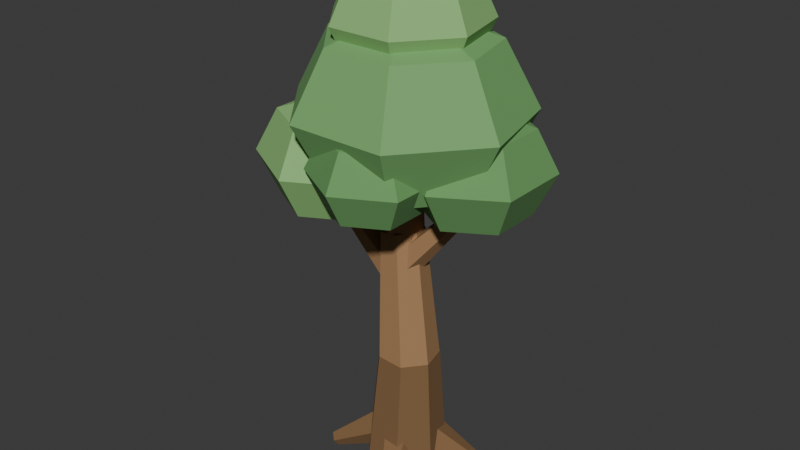# Source: prop_tree.blend  (saved by Blender 5.2.45; exported with 4.5.12 LTS)
import bpy
from mathutils import Matrix  # noqa: F401  (used for matrix-valued properties, if any)

bpy.ops.wm.read_factory_settings(use_empty=True)
scene = bpy.context.scene
scene.name = 'Tree'

# ---- collections
col_collection = bpy.data.collections.new('Collection'); scene.collection.children.link(col_collection)

# ---- materials (node trees are filled in below, after node groups)
mat_prop_wooddark = bpy.data.materials.new('Prop_WoodDark')
mat_prop_wooddark.diffuse_color = (0.22, 0.12, 0.05, 1.0)
mat_prop_wood = bpy.data.materials.new('Prop_Wood')
mat_prop_wood.diffuse_color = (0.36, 0.2, 0.09, 1.0)
mat_prop_leaf1 = bpy.data.materials.new('Prop_Leaf1')
mat_prop_leaf1.diffuse_color = (0.18, 0.42, 0.14, 1.0)
mat_prop_leaf2 = bpy.data.materials.new('Prop_Leaf2')
mat_prop_leaf2.diffuse_color = (0.26, 0.52, 0.18, 1.0)
mat_prop_leaf3 = bpy.data.materials.new('Prop_Leaf3')
mat_prop_leaf3.diffuse_color = (0.14, 0.34, 0.11, 1.0)

# ---- material node trees
mat_prop_wooddark.use_nodes = True; mat_prop_wooddark.node_tree.nodes.clear()
_N = mat_prop_wooddark.node_tree.nodes; _L = mat_prop_wooddark.node_tree.links
n0 = _N.new('ShaderNodeBsdfPrincipled'); n0.name = 'Принципиальный BSDF'; n0.location = (-200, 100)
n0.inputs[0].default_value = (0.22, 0.12, 0.05, 1.0)
n0.inputs[2].default_value = 0.88
n0.inputs[10].default_value = 0.005
n1 = _N.new('ShaderNodeOutputMaterial'); n1.name = 'Вывод материала'; n1.location = (200, 100)
_L.new(n0.outputs[0], n1.inputs[0])
n1.is_active_output = True
mat_prop_wood.use_nodes = True; mat_prop_wood.node_tree.nodes.clear()
_N = mat_prop_wood.node_tree.nodes; _L = mat_prop_wood.node_tree.links
n0 = _N.new('ShaderNodeBsdfPrincipled'); n0.name = 'Принципиальный BSDF'; n0.location = (-200, 100)
n0.inputs[0].default_value = (0.36, 0.2, 0.09, 1.0)
n0.inputs[2].default_value = 0.82
n0.inputs[10].default_value = 0.005
n1 = _N.new('ShaderNodeOutputMaterial'); n1.name = 'Вывод материала'; n1.location = (200, 100)
_L.new(n0.outputs[0], n1.inputs[0])
n1.is_active_output = True
mat_prop_leaf1.use_nodes = True; mat_prop_leaf1.node_tree.nodes.clear()
_N = mat_prop_leaf1.node_tree.nodes; _L = mat_prop_leaf1.node_tree.links
n0 = _N.new('ShaderNodeBsdfPrincipled'); n0.name = 'Принципиальный BSDF'; n0.location = (-200, 100)
n0.inputs[0].default_value = (0.18, 0.42, 0.14, 1.0)
n0.inputs[2].default_value = 0.82
n0.inputs[10].default_value = 0.005
n1 = _N.new('ShaderNodeOutputMaterial'); n1.name = 'Вывод материала'; n1.location = (200, 100)
_L.new(n0.outputs[0], n1.inputs[0])
n1.is_active_output = True
mat_prop_leaf2.use_nodes = True; mat_prop_leaf2.node_tree.nodes.clear()
_N = mat_prop_leaf2.node_tree.nodes; _L = mat_prop_leaf2.node_tree.links
n0 = _N.new('ShaderNodeBsdfPrincipled'); n0.name = 'Принципиальный BSDF'; n0.location = (-200, 100)
n0.inputs[0].default_value = (0.26, 0.52, 0.18, 1.0)
n0.inputs[2].default_value = 0.8
n0.inputs[10].default_value = 0.005
n1 = _N.new('ShaderNodeOutputMaterial'); n1.name = 'Вывод материала'; n1.location = (200, 100)
_L.new(n0.outputs[0], n1.inputs[0])
n1.is_active_output = True
mat_prop_leaf3.use_nodes = True; mat_prop_leaf3.node_tree.nodes.clear()
_N = mat_prop_leaf3.node_tree.nodes; _L = mat_prop_leaf3.node_tree.links
n0 = _N.new('ShaderNodeBsdfPrincipled'); n0.name = 'Принципиальный BSDF'; n0.location = (-200, 100)
n0.inputs[0].default_value = (0.14, 0.34, 0.11, 1.0)
n0.inputs[2].default_value = 0.85
n0.inputs[10].default_value = 0.005
n1 = _N.new('ShaderNodeOutputMaterial'); n1.name = 'Вывод материала'; n1.location = (200, 100)
_L.new(n0.outputs[0], n1.inputs[0])
n1.is_active_output = True

# ---- world
world_world = bpy.data.worlds.new('World'); scene.world = world_world
world_world.use_nodes = True; world_world.node_tree.nodes.clear()
_N = world_world.node_tree.nodes; _L = world_world.node_tree.links
n0 = _N.new('ShaderNodeOutputWorld'); n0.name = 'World Output'; n0.location = (200, 100)
n1 = _N.new('ShaderNodeBackground'); n1.name = 'Background'; n1.location = (-200, 100)
n1.inputs[0].default_value = (0.05088, 0.05088, 0.05088, 1.0)
_L.new(n1.outputs[0], n0.inputs[0])
n0.is_active_output = True
world_world.color = (0.05088, 0.05088, 0.05088)
world_world.sun_shadow_jitter_overblur = 0.0

# ---- meshes
me_treemesh = bpy.data.meshes.new('TreeMesh')
me_treemesh.from_pydata([(-0.06185, 0.08116, 0.1389), (0.2885, 0.1695, -0.01307), (-0.04063, -0.03374, 0.08351), (0.2952, 0.133, -0.0307), (0.03673, -0.102, 0.1615), (0.3198, 0.1112, -0.005902), (0.06333, -0.02931, 0.265), (0.3283, 0.1344, 0.02705), (0.00241, 0.0839, 0.2511), (0.3089, 0.1704, 0.02262), (0.06185, -0.02263, 0.09189), (-0.124, 0.3009, -0.02803), (0.0963, 0.05183, 0.1918), (-0.113, 0.3246, 0.00377), (-0.002329, 0.05466, 0.2754), (-0.1444, 0.3255, 0.03036), (-0.09774, -0.01805, 0.2271), (-0.1748, 0.3024, 0.015), (-0.05808, -0.06581, 0.1137), (-0.1622, 0.2872, -0.0211), (-0.06185, 0.08116, 0.2211), (-0.3278, -0.1179, 0.01307), (-0.04063, -0.03374, 0.2765), (-0.3211, -0.1544, 0.0307), (0.03673, -0.102, 0.1985), (-0.2965, -0.1761, 0.005902), (0.06333, -0.02931, 0.09497), (-0.288, -0.153, -0.02705), (0.00241, 0.0839, 0.1089), (-0.3074, -0.117, -0.02262), (0.06185, -0.02263, 0.2681), (0.1634, -0.3153, 0.02803), (0.0963, 0.05183, 0.1682), (0.1743, -0.2917, -0.00377), (-0.002329, 0.05466, 0.08457), (0.1429, -0.2908, -0.03036), (-0.09774, -0.01805, 0.1329), (0.1126, -0.3139, -0.015), (-0.05808, -0.06581, 0.2463), (0.1252, -0.3291, 0.0211), (0.0001689, 0.1899, 0.006539), (0.03012, 0.1199, 0.5848), (0.1485, 0.1185, -0.003592), (0.1394, 0.06733, 0.5774), (0.185, -0.04209, -0.01102), (0.1663, -0.05101, 0.5719), (0.08218, -0.171, -0.01015), (0.09055, -0.146, 0.5725), (-0.08248, -0.1712, -0.001636), (-0.03077, -0.1461, 0.5788), (-0.185, -0.04242, 0.008108), (-0.1063, -0.05126, 0.586), (-0.1482, 0.1183, 0.01175), (-0.07923, 0.06714, 0.5887), (0.03054, 0.1197, 0.5407), (-0.03962, 0.1198, 1.143), (0.1391, 0.06752, 0.5569), (0.0379, 0.08251, 1.155), (0.1655, -0.05056, 0.5678), (0.05675, -0.001829, 1.163), (0.08985, -0.1456, 0.5654), (0.002751, -0.06973, 1.161), (-0.03082, -0.1461, 0.5513), (-0.08344, -0.07007, 1.151), (-0.1057, -0.05161, 0.5363), (-0.1369, -0.002577, 1.14), (-0.07839, 0.06668, 0.5316), (-0.1174, 0.08191, 1.137), (-0.03971, 0.1199, 1.104), (0.02015, 0.04995, 1.552), (0.04599, 0.0702, 1.091), (0.06299, 0.0251, 1.545), (0.0457, -0.0297, 1.086), (0.06285, -0.02485, 1.543), (-0.04029, -0.0799, 1.096), (0.01985, -0.04995, 1.548), (-0.126, -0.0302, 1.109), (-0.02299, -0.0251, 1.555), (-0.1257, 0.0697, 1.114), (-0.02285, 0.02485, 1.557), (-0.02453, 0.07379, 0.9326), (-0.3221, -0.04556, 1.286), (0.03376, 0.01849, 0.9689), (-0.2949, -0.07137, 1.303), (0.01776, -0.06236, 0.9376), (-0.3024, -0.1091, 1.288), (-0.05043, -0.05703, 0.882), (-0.3342, -0.1066, 1.262), (-0.07657, 0.02711, 0.8789), (-0.3464, -0.06735, 1.261), (0.006448, 0.06927, 1.011), (0.2984, 0.09166, 1.346), (0.05915, 0.01803, 0.9735), (0.3225, 0.06824, 1.329), (0.04393, -0.05812, 1.001), (0.3155, 0.03343, 1.341), (-0.01818, -0.05395, 1.055), (0.2871, 0.03534, 1.366), (-0.04134, 0.02478, 1.061), (0.2765, 0.07133, 1.369), (0.02, 0.0, 2.128), (0.02, 0.0, 1.312), (0.3119, 0.2222, 2.008), (0.4328, 0.3142, 1.72), (0.3119, 0.2222, 1.432), (0.384, -0.0793, 2.008), (0.5348, -0.1122, 1.72), (0.384, -0.0793, 1.432), (0.182, -0.3211, 2.008), (0.2491, -0.4541, 1.72), (0.182, -0.3211, 1.432), (-0.142, -0.3211, 2.008), (-0.2091, -0.4541, 1.72), (-0.142, -0.3211, 1.432), (-0.344, -0.0793, 2.008), (-0.4948, -0.1122, 1.72), (-0.344, -0.0793, 1.432), (-0.2719, 0.2222, 2.008), (-0.3928, 0.3142, 1.72), (-0.2719, 0.2222, 1.432), (0.02, 0.3564, 2.008), (0.02, 0.504, 1.72), (0.02, 0.3564, 1.432), (0.0, 0.02, 2.386), (0.0, 0.2604, 2.296), (0.0, 0.2604, 1.864), (0.0, 0.02, 1.774), (0.188, 0.1699, 2.296), (0.2658, 0.232, 2.08), (0.188, 0.1699, 1.864), (0.2344, -0.0335, 2.296), (0.3315, -0.05566, 2.08), (0.2344, -0.0335, 1.864), (0.1043, -0.1966, 2.296), (0.1475, -0.2863, 2.08), (0.1043, -0.1966, 1.864), (-0.1043, -0.1966, 2.296), (-0.1475, -0.2863, 2.08), (-0.1043, -0.1966, 1.864), (-0.2344, -0.0335, 2.296), (-0.3315, -0.05566, 2.08), (-0.2344, -0.0335, 1.864), (-0.188, 0.1699, 2.296), (-0.2658, 0.232, 2.08), (-0.188, 0.1699, 1.864), (4.47e-08, 0.36, 2.08), (-0.32, -0.08, 1.719), (-0.32, 0.1604, 1.637), (-0.32, 0.26, 1.44), (-0.32, 0.1604, 1.243), (-0.32, -0.08, 1.161), (-0.1014, 0.04021, 1.637), (-0.01083, 0.09, 1.44), (-0.1014, 0.04021, 1.243), (-0.1014, -0.2002, 1.637), (-0.01083, -0.25, 1.44), (-0.1014, -0.2002, 1.243), (-0.32, -0.3204, 1.637), (-0.32, -0.42, 1.44), (-0.32, -0.3204, 1.243), (-0.5386, -0.2002, 1.637), (-0.6292, -0.25, 1.44), (-0.5386, -0.2002, 1.243), (-0.5386, 0.04021, 1.637), (-0.6292, 0.09, 1.44), (-0.5386, 0.04021, 1.243), (0.3, 0.08, 1.762), (0.3, 0.3176, 1.686), (0.3, 0.416, 1.5), (0.3, 0.3176, 1.314), (0.3, 0.08, 1.238), (0.496, 0.1988, 1.686), (0.5771, 0.248, 1.5), (0.496, 0.1988, 1.314), (0.496, -0.03879, 1.686), (0.5771, -0.088, 1.5), (0.496, -0.03879, 1.314), (0.3, -0.1576, 1.686), (0.3, -0.256, 1.5), (0.3, -0.1576, 1.314), (0.104, -0.03879, 1.686), (0.02287, -0.088, 1.5), (0.104, -0.03879, 1.314), (0.104, 0.1988, 1.686), (0.02287, 0.248, 1.5), (0.104, 0.1988, 1.314), (0.04, -0.26, 1.738), (0.04, -0.07191, 1.674), (0.04, 0.006, 1.52), (0.04, -0.07191, 1.366), (0.04, -0.26, 1.302), (0.2115, -0.166, 1.674), (0.2825, -0.127, 1.52), (0.2115, -0.166, 1.366), (0.2115, -0.354, 1.674), (0.2825, -0.393, 1.52), (0.2115, -0.354, 1.366), (0.04, -0.4481, 1.674), (0.04, -0.526, 1.52), (0.04, -0.4481, 1.366), (-0.1315, -0.354, 1.674), (-0.2025, -0.393, 1.52), (-0.1315, -0.354, 1.366), (-0.1315, -0.166, 1.674), (-0.2025, -0.127, 1.52), (-0.1315, -0.166, 1.366)], [], [(0, 1, 3, 2), (2, 3, 5, 4), (4, 5, 7, 6), (3, 1, 9, 7, 5), (6, 7, 9, 8), (8, 9, 1, 0), (0, 2, 4, 6, 8), (10, 11, 13, 12), (12, 13, 15, 14), (14, 15, 17, 16), (13, 11, 19, 17, 15), (16, 17, 19, 18), (18, 19, 11, 10), (10, 12, 14, 16, 18), (20, 21, 23, 22), (22, 23, 25, 24), (24, 25, 27, 26), (23, 21, 29, 27, 25), (26, 27, 29, 28), (28, 29, 21, 20), (20, 22, 24, 26, 28), (30, 31, 33, 32), (32, 33, 35, 34), (34, 35, 37, 36), (33, 31, 39, 37, 35), (36, 37, 39, 38), (38, 39, 31, 30), (30, 32, 34, 36, 38), (40, 41, 43, 42), (42, 43, 45, 44), (44, 45, 47, 46), (46, 47, 49, 48), (48, 49, 51, 50), (43, 41, 53, 51, 49, 47, 45), (50, 51, 53, 52), (52, 53, 41, 40), (40, 42, 44, 46, 48, 50, 52), (54, 55, 57, 56), (56, 57, 59, 58), (58, 59, 61, 60), (60, 61, 63, 62), (62, 63, 65, 64), (57, 55, 67, 65, 63, 61, 59), (64, 65, 67, 66), (66, 67, 55, 54), (54, 56, 58, 60, 62, 64, 66), (68, 69, 71, 70), (70, 71, 73, 72), (72, 73, 75, 74), (74, 75, 77, 76), (71, 69, 79, 77, 75, 73), (76, 77, 79, 78), (78, 79, 69, 68), (68, 70, 72, 74, 76, 78), (80, 81, 83, 82), (82, 83, 85, 84), (84, 85, 87, 86), (83, 81, 89, 87, 85), (86, 87, 89, 88), (88, 89, 81, 80), (80, 82, 84, 86, 88), (90, 91, 93, 92), (92, 93, 95, 94), (94, 95, 97, 96), (93, 91, 99, 97, 95), (96, 97, 99, 98), (98, 99, 91, 90), (90, 92, 94, 96, 98), (122, 121, 103, 104), (120, 100, 102), (101, 122, 104), (121, 120, 102, 103), (101, 104, 107), (103, 102, 105, 106), (104, 103, 106, 107), (102, 100, 105), (105, 100, 108), (101, 107, 110), (106, 105, 108, 109), (107, 106, 109, 110), (110, 109, 112, 113), (108, 100, 111), (101, 110, 113), (109, 108, 111, 112), (113, 112, 115, 116), (111, 100, 114), (101, 113, 116), (112, 111, 114, 115), (116, 115, 118, 119), (114, 100, 117), (101, 116, 119), (115, 114, 117, 118), (119, 118, 121, 122), (117, 100, 120), (101, 119, 122), (118, 117, 120, 121), (125, 145, 128, 129), (124, 123, 127), (126, 125, 129), (145, 124, 127, 128), (129, 128, 131, 132), (127, 123, 130), (126, 129, 132), (128, 127, 130, 131), (132, 131, 134, 135), (130, 123, 133), (126, 132, 135), (131, 130, 133, 134), (135, 134, 137, 138), (133, 123, 136), (126, 135, 138), (134, 133, 136, 137), (138, 137, 140, 141), (136, 123, 139), (126, 138, 141), (137, 136, 139, 140), (141, 140, 143, 144), (139, 123, 142), (126, 141, 144), (140, 139, 142, 143), (143, 142, 124, 145), (144, 143, 145, 125), (142, 123, 124), (126, 144, 125), (149, 148, 152, 153), (147, 146, 151), (150, 149, 153), (148, 147, 151, 152), (153, 152, 155, 156), (151, 146, 154), (150, 153, 156), (152, 151, 154, 155), (156, 155, 158, 159), (154, 146, 157), (150, 156, 159), (155, 154, 157, 158), (159, 158, 161, 162), (157, 146, 160), (150, 159, 162), (158, 157, 160, 161), (161, 160, 163, 164), (162, 161, 164, 165), (160, 146, 163), (150, 162, 165), (150, 165, 149), (164, 163, 147, 148), (165, 164, 148, 149), (163, 146, 147), (169, 168, 172, 173), (167, 166, 171), (170, 169, 173), (168, 167, 171, 172), (173, 172, 175, 176), (171, 166, 174), (170, 173, 176), (172, 171, 174, 175), (176, 175, 178, 179), (174, 166, 177), (170, 176, 179), (175, 174, 177, 178), (179, 178, 181, 182), (177, 166, 180), (170, 179, 182), (178, 177, 180, 181), (182, 181, 184, 185), (180, 166, 183), (170, 182, 185), (181, 180, 183, 184), (185, 184, 168, 169), (183, 166, 167), (170, 185, 169), (184, 183, 167, 168), (189, 188, 192, 193), (187, 186, 191), (190, 189, 193), (188, 187, 191, 192), (193, 192, 195, 196), (191, 186, 194), (190, 193, 196), (192, 191, 194, 195), (196, 195, 198, 199), (194, 186, 197), (190, 196, 199), (195, 194, 197, 198), (199, 198, 201, 202), (197, 186, 200), (190, 199, 202), (198, 197, 200, 201), (202, 201, 204, 205), (200, 186, 203), (190, 202, 205), (201, 200, 203, 204), (205, 204, 188, 189), (203, 186, 187), (190, 205, 189), (204, 203, 187, 188)])
me_treemesh.polygons.foreach_set('material_index', [0, 0, 0, 0, 0, 0, 0, 0, 0, 0, 0, 0, 0, 0, 0, 0, 0, 0, 0, 0, 0, 0, 0, 0, 0, 0, 0, 0, 0, 0, 0, 0, 0, 0, 0, 0, 0, 1, 1, 1, 1, 1, 1, 1, 1, 1, 1, 1, 1, 1, 1, 1, 1, 1, 1, 1, 1, 1, 1, 1, 1, 1, 1, 1, 1, 1, 1, 1, 2, 2, 2, 2, 2, 2, 2, 2, 2, 2, 2, 2, 2, 2, 2, 2, 2, 2, 2, 2, 2, 2, 2, 2, 2, 2, 2, 2, 3, 3, 3, 3, 3, 3, 3, 3, 3, 3, 3, 3, 3, 3, 3, 3, 3, 3, 3, 3, 3, 3, 3, 3, 3, 3, 3, 3, 3, 3, 3, 3, 3, 3, 3, 3, 3, 3, 3, 3, 3, 3, 3, 3, 3, 3, 3, 3, 3, 3, 3, 3, 4, 4, 4, 4, 4, 4, 4, 4, 4, 4, 4, 4, 4, 4, 4, 4, 4, 4, 4, 4, 4, 4, 4, 4, 4, 4, 4, 4, 4, 4, 4, 4, 4, 4, 4, 4, 4, 4, 4, 4, 4, 4, 4, 4, 4, 4, 4, 4])
me_treemesh.materials.append(mat_prop_wooddark)
me_treemesh.materials.append(mat_prop_wood)
me_treemesh.materials.append(mat_prop_leaf1)
me_treemesh.materials.append(mat_prop_leaf2)
me_treemesh.materials.append(mat_prop_leaf3)
me_treemesh.update()

# ---- objects
ob_tree = bpy.data.objects.new('Tree', me_treemesh)

# ---- transforms, parenting, visibility, modifiers, constraints
ob_tree.location = (0.0, 0.0, 0.0)

# ---- collection membership
scene.collection.objects.link(ob_tree)

# ---- scene / render settings (as saved in the file)
scene.frame_start = 1; scene.frame_end = 250; scene.frame_set(1)
scene.render.engine = 'BLENDER_EEVEE_NEXT'
scene.render.bake_bias = 0.0
scene.render.bake_samples = 0
scene.render.compositor_device = 'GPU'
scene.eevee.use_volume_custom_range = False
scene.eevee.fast_gi_thickness_near = 0.1
scene.eevee.fast_gi_thickness_far = 0.0
scene.eevee.ray_tracing_options.screen_trace_thickness = 0.1
bpy.context.view_layer.update()

# ---- added for rendering (the .blend has no active camera and no usable light): camera, sun
cam_auto = bpy.data.cameras.new('AutoCamera')
cam_auto.lens = 50.0
cam_auto.sensor_width = 36.0
cam_auto.clip_end = 1000.0
ob_auto_camera = bpy.data.objects.new('AutoCamera', cam_auto)
scene.collection.objects.link(ob_auto_camera)
ob_auto_camera.location = (2.64858, -3.22053, 3.31733)
ob_auto_camera.rotation_euler = (1.09748, -7.21219e-08, 0.694738)
scene.camera = ob_auto_camera
light_auto_sun = bpy.data.lights.new('AutoSun', 'SUN')
light_auto_sun.energy = 3.0
light_auto_sun.angle = 0.0523599
ob_auto_sun = bpy.data.objects.new('AutoSun', light_auto_sun)
scene.collection.objects.link(ob_auto_sun)
ob_auto_sun.rotation_euler = (0.872665, 0.174533, 0.523599)
bpy.context.view_layer.update()
